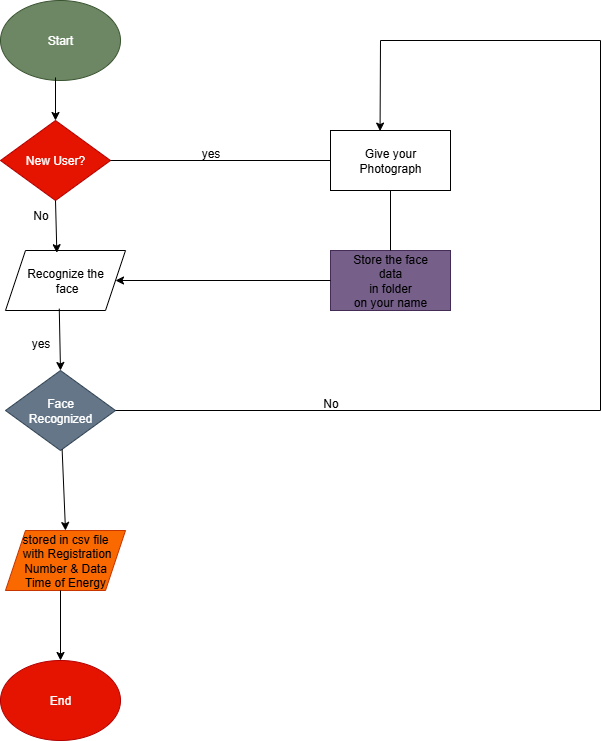

The diagram above was exported from draw.io. Its source (the exported page's mxGraphModel, read from the mxfile embedded in the PNG):
<mxGraphModel dx="1042" dy="562" grid="1" gridSize="10" guides="1" tooltips="1" connect="1" arrows="1" fold="1" page="1" pageScale="1" pageWidth="850" pageHeight="1100" math="0" shadow="0">
  <root>
    <mxCell id="0" />
    <mxCell id="1" parent="0" />
    <mxCell id="i815t6QOu94vAJ1HH8TW-1" value="Start" style="ellipse;whiteSpace=wrap;html=1;fillColor=#6d8764;fontColor=#ffffff;strokeColor=#3A5431;" vertex="1" parent="1">
      <mxGeometry x="120" y="40" width="120" height="80" as="geometry" />
    </mxCell>
    <mxCell id="i815t6QOu94vAJ1HH8TW-2" value="New User?" style="rhombus;whiteSpace=wrap;html=1;fillColor=light-dark(#E51400,#CC0000);fontColor=#ffffff;strokeColor=#B20000;" vertex="1" parent="1">
      <mxGeometry x="120" y="160" width="110" height="80" as="geometry" />
    </mxCell>
    <mxCell id="i815t6QOu94vAJ1HH8TW-3" value="Face&lt;div&gt;Recognized&lt;/div&gt;" style="rhombus;whiteSpace=wrap;html=1;fillColor=#647687;fontColor=#ffffff;strokeColor=#314354;" vertex="1" parent="1">
      <mxGeometry x="125" y="410" width="110" height="80" as="geometry" />
    </mxCell>
    <mxCell id="i815t6QOu94vAJ1HH8TW-4" value="&lt;font style=&quot;color: light-dark(rgb(0, 0, 0), rgb(0, 0, 0));&quot;&gt;Recognize the&lt;/font&gt;&lt;div&gt;&lt;font style=&quot;color: light-dark(rgb(0, 0, 0), rgb(0, 0, 0));&quot;&gt;&amp;nbsp;face&lt;/font&gt;&lt;/div&gt;" style="shape=parallelogram;perimeter=parallelogramPerimeter;whiteSpace=wrap;html=1;fixedSize=1;fillColor=light-dark(#FFFFFF,#CC0066);" vertex="1" parent="1">
      <mxGeometry x="125" y="290" width="120" height="60" as="geometry" />
    </mxCell>
    <mxCell id="i815t6QOu94vAJ1HH8TW-5" value="&lt;font style=&quot;color: light-dark(rgb(0, 0, 0), rgb(0, 0, 0));&quot;&gt;stored in csv file&lt;/font&gt;&lt;div&gt;&lt;font style=&quot;color: light-dark(rgb(0, 0, 0), rgb(0, 0, 0));&quot;&gt;&amp;nbsp;with Registration Number &amp;amp; Data&lt;/font&gt;&lt;/div&gt;&lt;div&gt;&lt;font style=&quot;color: light-dark(rgb(0, 0, 0), rgb(0, 0, 0));&quot;&gt;Time of Energy&lt;/font&gt;&lt;/div&gt;" style="shape=parallelogram;perimeter=parallelogramPerimeter;whiteSpace=wrap;html=1;fixedSize=1;fillColor=#fa6800;fontColor=#000000;strokeColor=#C73500;" vertex="1" parent="1">
      <mxGeometry x="125" y="570" width="120" height="60" as="geometry" />
    </mxCell>
    <mxCell id="i815t6QOu94vAJ1HH8TW-6" value="End" style="ellipse;whiteSpace=wrap;html=1;fillColor=light-dark(#E51400,#FFF2CC);fontColor=#ffffff;strokeColor=#B20000;" vertex="1" parent="1">
      <mxGeometry x="120" y="700" width="120" height="80" as="geometry" />
    </mxCell>
    <mxCell id="i815t6QOu94vAJ1HH8TW-7" value="&lt;font style=&quot;color: light-dark(rgb(0, 0, 0), rgb(0, 0, 0));&quot;&gt;Give your&lt;/font&gt;&lt;div&gt;&lt;font style=&quot;color: light-dark(rgb(0, 0, 0), rgb(0, 0, 0));&quot;&gt;Photograph&lt;/font&gt;&lt;/div&gt;" style="rounded=0;whiteSpace=wrap;html=1;fillColor=light-dark(#FFFFFF,#FFFFCC);" vertex="1" parent="1">
      <mxGeometry x="450" y="170" width="120" height="60" as="geometry" />
    </mxCell>
    <mxCell id="i815t6QOu94vAJ1HH8TW-8" value="&lt;font style=&quot;color: light-dark(rgb(0, 0, 0), rgb(0, 0, 0));&quot;&gt;Store the face&lt;/font&gt;&lt;div&gt;&lt;font style=&quot;color: light-dark(rgb(0, 0, 0), rgb(0, 0, 0));&quot;&gt;data&lt;/font&gt;&lt;/div&gt;&lt;div&gt;&lt;font style=&quot;color: light-dark(rgb(0, 0, 0), rgb(0, 0, 0));&quot;&gt;in folder&lt;/font&gt;&lt;/div&gt;&lt;div&gt;&lt;font style=&quot;color: light-dark(rgb(0, 0, 0), rgb(0, 0, 0));&quot;&gt;on your name&lt;/font&gt;&lt;/div&gt;" style="rounded=0;whiteSpace=wrap;html=1;fillColor=#76608a;fontColor=#ffffff;strokeColor=#432D57;" vertex="1" parent="1">
      <mxGeometry x="450" y="290" width="120" height="60" as="geometry" />
    </mxCell>
    <mxCell id="i815t6QOu94vAJ1HH8TW-9" value="" style="endArrow=classic;html=1;rounded=0;entryX=0.5;entryY=0;entryDx=0;entryDy=0;exitX=0.448;exitY=0.97;exitDx=0;exitDy=0;exitPerimeter=0;" edge="1" parent="1" source="i815t6QOu94vAJ1HH8TW-4" target="i815t6QOu94vAJ1HH8TW-3">
      <mxGeometry width="50" height="50" relative="1" as="geometry">
        <mxPoint x="410" y="150" as="sourcePoint" />
        <mxPoint x="460" y="100" as="targetPoint" />
      </mxGeometry>
    </mxCell>
    <mxCell id="i815t6QOu94vAJ1HH8TW-10" value="" style="endArrow=classic;html=1;rounded=0;entryX=0.428;entryY=0.037;entryDx=0;entryDy=0;exitX=0.5;exitY=1;exitDx=0;exitDy=0;entryPerimeter=0;" edge="1" parent="1" source="i815t6QOu94vAJ1HH8TW-2" target="i815t6QOu94vAJ1HH8TW-4">
      <mxGeometry width="50" height="50" relative="1" as="geometry">
        <mxPoint x="410" y="150" as="sourcePoint" />
        <mxPoint x="460" y="100" as="targetPoint" />
      </mxGeometry>
    </mxCell>
    <mxCell id="i815t6QOu94vAJ1HH8TW-11" value="" style="endArrow=classic;html=1;rounded=0;entryX=0.5;entryY=0;entryDx=0;entryDy=0;" edge="1" parent="1" target="i815t6QOu94vAJ1HH8TW-2">
      <mxGeometry width="50" height="50" relative="1" as="geometry">
        <mxPoint x="175" y="117" as="sourcePoint" />
        <mxPoint x="460" y="100" as="targetPoint" />
      </mxGeometry>
    </mxCell>
    <mxCell id="i815t6QOu94vAJ1HH8TW-12" value="" style="endArrow=classic;html=1;rounded=0;entryX=0.5;entryY=0;entryDx=0;entryDy=0;" edge="1" parent="1" source="i815t6QOu94vAJ1HH8TW-3" target="i815t6QOu94vAJ1HH8TW-5">
      <mxGeometry width="50" height="50" relative="1" as="geometry">
        <mxPoint x="410" y="560" as="sourcePoint" />
        <mxPoint x="460" y="510" as="targetPoint" />
      </mxGeometry>
    </mxCell>
    <mxCell id="i815t6QOu94vAJ1HH8TW-13" value="" style="endArrow=classic;html=1;rounded=0;entryX=0.5;entryY=0;entryDx=0;entryDy=0;" edge="1" parent="1" target="i815t6QOu94vAJ1HH8TW-6">
      <mxGeometry width="50" height="50" relative="1" as="geometry">
        <mxPoint x="180" y="630" as="sourcePoint" />
        <mxPoint x="460" y="510" as="targetPoint" />
      </mxGeometry>
    </mxCell>
    <mxCell id="i815t6QOu94vAJ1HH8TW-17" value="" style="endArrow=none;html=1;rounded=0;exitX=1;exitY=0.5;exitDx=0;exitDy=0;" edge="1" parent="1" source="i815t6QOu94vAJ1HH8TW-3">
      <mxGeometry width="50" height="50" relative="1" as="geometry">
        <mxPoint x="410" y="230" as="sourcePoint" />
        <mxPoint x="720" y="450" as="targetPoint" />
      </mxGeometry>
    </mxCell>
    <mxCell id="i815t6QOu94vAJ1HH8TW-18" value="" style="endArrow=none;html=1;rounded=0;" edge="1" parent="1">
      <mxGeometry width="50" height="50" relative="1" as="geometry">
        <mxPoint x="720" y="80" as="sourcePoint" />
        <mxPoint x="720" y="450" as="targetPoint" />
      </mxGeometry>
    </mxCell>
    <mxCell id="i815t6QOu94vAJ1HH8TW-19" value="" style="endArrow=none;html=1;rounded=0;" edge="1" parent="1">
      <mxGeometry width="50" height="50" relative="1" as="geometry">
        <mxPoint x="500" y="80" as="sourcePoint" />
        <mxPoint x="720" y="80" as="targetPoint" />
      </mxGeometry>
    </mxCell>
    <mxCell id="i815t6QOu94vAJ1HH8TW-20" value="" style="endArrow=classic;html=1;rounded=0;entryX=0.413;entryY=0.01;entryDx=0;entryDy=0;entryPerimeter=0;" edge="1" parent="1" target="i815t6QOu94vAJ1HH8TW-7">
      <mxGeometry width="50" height="50" relative="1" as="geometry">
        <mxPoint x="500" y="80" as="sourcePoint" />
        <mxPoint x="460" y="180" as="targetPoint" />
      </mxGeometry>
    </mxCell>
    <mxCell id="i815t6QOu94vAJ1HH8TW-21" value="" style="endArrow=none;html=1;rounded=0;entryX=0.5;entryY=0;entryDx=0;entryDy=0;exitX=0.5;exitY=1;exitDx=0;exitDy=0;" edge="1" parent="1" source="i815t6QOu94vAJ1HH8TW-7" target="i815t6QOu94vAJ1HH8TW-8">
      <mxGeometry width="50" height="50" relative="1" as="geometry">
        <mxPoint x="410" y="230" as="sourcePoint" />
        <mxPoint x="460" y="180" as="targetPoint" />
      </mxGeometry>
    </mxCell>
    <mxCell id="i815t6QOu94vAJ1HH8TW-22" value="No" style="text;html=1;align=center;verticalAlign=middle;resizable=0;points=[];autosize=1;strokeColor=none;fillColor=none;" vertex="1" parent="1">
      <mxGeometry x="430" y="428" width="40" height="30" as="geometry" />
    </mxCell>
    <mxCell id="i815t6QOu94vAJ1HH8TW-23" value="No" style="text;html=1;align=center;verticalAlign=middle;resizable=0;points=[];autosize=1;strokeColor=none;fillColor=none;" vertex="1" parent="1">
      <mxGeometry x="140" y="240" width="40" height="30" as="geometry" />
    </mxCell>
    <mxCell id="i815t6QOu94vAJ1HH8TW-24" value="" style="endArrow=none;html=1;rounded=0;entryX=0;entryY=0.5;entryDx=0;entryDy=0;exitX=1;exitY=0.5;exitDx=0;exitDy=0;" edge="1" parent="1" source="i815t6QOu94vAJ1HH8TW-2" target="i815t6QOu94vAJ1HH8TW-7">
      <mxGeometry width="50" height="50" relative="1" as="geometry">
        <mxPoint x="410" y="230" as="sourcePoint" />
        <mxPoint x="460" y="180" as="targetPoint" />
      </mxGeometry>
    </mxCell>
    <mxCell id="i815t6QOu94vAJ1HH8TW-25" value="" style="endArrow=classic;html=1;rounded=0;entryX=1;entryY=0.5;entryDx=0;entryDy=0;exitX=0;exitY=0.5;exitDx=0;exitDy=0;" edge="1" parent="1" source="i815t6QOu94vAJ1HH8TW-8" target="i815t6QOu94vAJ1HH8TW-4">
      <mxGeometry width="50" height="50" relative="1" as="geometry">
        <mxPoint x="440" y="320" as="sourcePoint" />
        <mxPoint x="460" y="180" as="targetPoint" />
      </mxGeometry>
    </mxCell>
    <mxCell id="i815t6QOu94vAJ1HH8TW-26" value="yes" style="text;html=1;align=center;verticalAlign=middle;resizable=0;points=[];autosize=1;strokeColor=none;fillColor=none;" vertex="1" parent="1">
      <mxGeometry x="310" y="178" width="40" height="30" as="geometry" />
    </mxCell>
    <mxCell id="i815t6QOu94vAJ1HH8TW-28" value="yes" style="text;html=1;align=center;verticalAlign=middle;resizable=0;points=[];autosize=1;strokeColor=none;fillColor=none;" vertex="1" parent="1">
      <mxGeometry x="140" y="368" width="40" height="30" as="geometry" />
    </mxCell>
  </root>
</mxGraphModel>